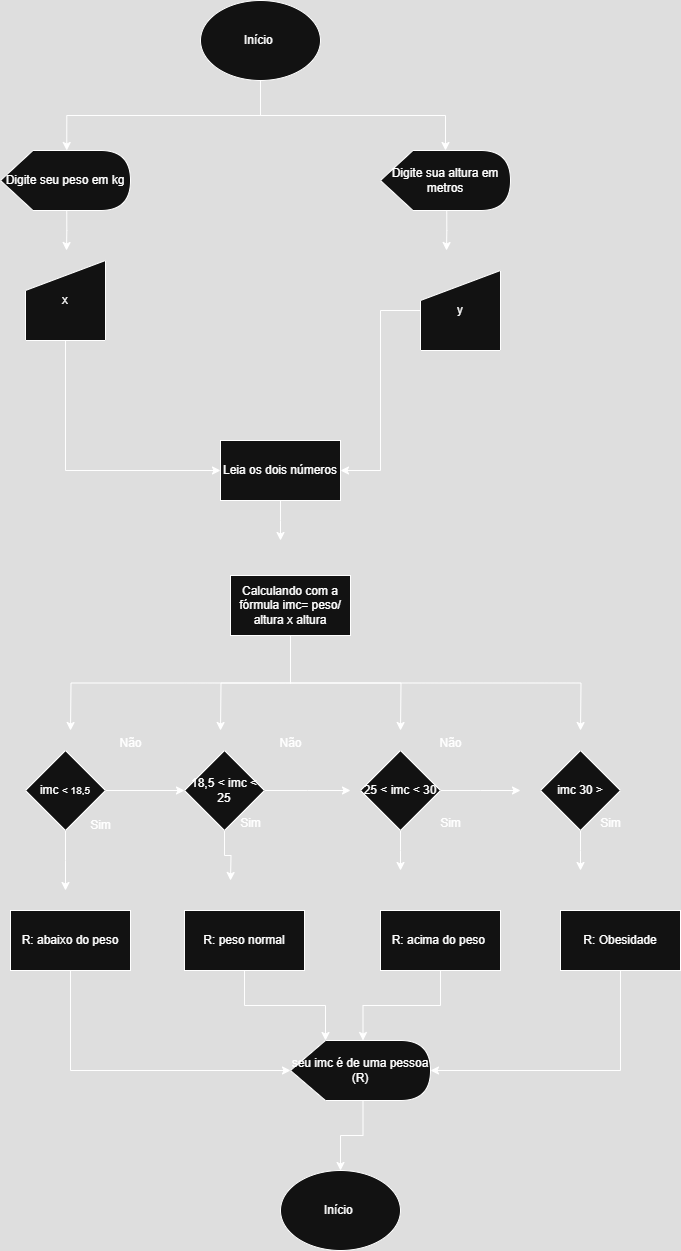

The diagram above was exported from draw.io. Its source (the exported page's mxGraphModel, read from the mxfile embedded in the PNG):
<mxGraphModel dx="737" dy="487" grid="1" gridSize="10" guides="1" tooltips="1" connect="1" arrows="1" fold="1" page="1" pageScale="1" pageWidth="827" pageHeight="1169" math="0" shadow="0">
  <root>
    <mxCell id="0" />
    <mxCell id="1" parent="0" />
    <mxCell id="qaxdyflfyzAwSkynjUrF-34" style="edgeStyle=orthogonalEdgeStyle;rounded=0;orthogonalLoop=1;jettySize=auto;html=1;exitX=0.5;exitY=1;exitDx=0;exitDy=0;" edge="1" parent="1" source="qaxdyflfyzAwSkynjUrF-1" target="qaxdyflfyzAwSkynjUrF-3">
      <mxGeometry relative="1" as="geometry" />
    </mxCell>
    <mxCell id="qaxdyflfyzAwSkynjUrF-1" value="Início&amp;nbsp;" style="ellipse;whiteSpace=wrap;html=1;" vertex="1" parent="1">
      <mxGeometry x="310" y="10" width="120" height="80" as="geometry" />
    </mxCell>
    <mxCell id="qaxdyflfyzAwSkynjUrF-19" style="edgeStyle=orthogonalEdgeStyle;rounded=0;orthogonalLoop=1;jettySize=auto;html=1;exitX=0;exitY=0;exitDx=66.25;exitDy=60;exitPerimeter=0;" edge="1" parent="1" source="qaxdyflfyzAwSkynjUrF-2">
      <mxGeometry relative="1" as="geometry">
        <mxPoint x="176" y="260" as="targetPoint" />
      </mxGeometry>
    </mxCell>
    <mxCell id="qaxdyflfyzAwSkynjUrF-2" value="Digite seu peso em kg" style="shape=display;whiteSpace=wrap;html=1;" vertex="1" parent="1">
      <mxGeometry x="110" y="160" width="130" height="60" as="geometry" />
    </mxCell>
    <mxCell id="qaxdyflfyzAwSkynjUrF-20" style="edgeStyle=orthogonalEdgeStyle;rounded=0;orthogonalLoop=1;jettySize=auto;html=1;exitX=0;exitY=0;exitDx=66.25;exitDy=60;exitPerimeter=0;" edge="1" parent="1" source="qaxdyflfyzAwSkynjUrF-3">
      <mxGeometry relative="1" as="geometry">
        <mxPoint x="556" y="260" as="targetPoint" />
      </mxGeometry>
    </mxCell>
    <mxCell id="qaxdyflfyzAwSkynjUrF-3" value="Digite sua altura em metros" style="shape=display;whiteSpace=wrap;html=1;" vertex="1" parent="1">
      <mxGeometry x="490" y="160" width="130" height="60" as="geometry" />
    </mxCell>
    <mxCell id="qaxdyflfyzAwSkynjUrF-35" style="edgeStyle=orthogonalEdgeStyle;rounded=0;orthogonalLoop=1;jettySize=auto;html=1;exitX=0.5;exitY=1;exitDx=0;exitDy=0;entryX=0;entryY=0.5;entryDx=0;entryDy=0;" edge="1" parent="1" source="qaxdyflfyzAwSkynjUrF-4" target="qaxdyflfyzAwSkynjUrF-6">
      <mxGeometry relative="1" as="geometry" />
    </mxCell>
    <mxCell id="qaxdyflfyzAwSkynjUrF-4" value="x" style="shape=manualInput;whiteSpace=wrap;html=1;" vertex="1" parent="1">
      <mxGeometry x="135" y="270" width="80" height="80" as="geometry" />
    </mxCell>
    <mxCell id="qaxdyflfyzAwSkynjUrF-36" style="edgeStyle=orthogonalEdgeStyle;rounded=0;orthogonalLoop=1;jettySize=auto;html=1;entryX=1;entryY=0.5;entryDx=0;entryDy=0;" edge="1" parent="1" source="qaxdyflfyzAwSkynjUrF-5" target="qaxdyflfyzAwSkynjUrF-6">
      <mxGeometry relative="1" as="geometry" />
    </mxCell>
    <mxCell id="qaxdyflfyzAwSkynjUrF-5" value="y" style="shape=manualInput;whiteSpace=wrap;html=1;" vertex="1" parent="1">
      <mxGeometry x="530" y="280" width="80" height="80" as="geometry" />
    </mxCell>
    <mxCell id="qaxdyflfyzAwSkynjUrF-37" style="edgeStyle=orthogonalEdgeStyle;rounded=0;orthogonalLoop=1;jettySize=auto;html=1;exitX=0.5;exitY=1;exitDx=0;exitDy=0;" edge="1" parent="1" source="qaxdyflfyzAwSkynjUrF-6">
      <mxGeometry relative="1" as="geometry">
        <mxPoint x="390" y="550" as="targetPoint" />
      </mxGeometry>
    </mxCell>
    <mxCell id="qaxdyflfyzAwSkynjUrF-6" value="Leia os dois números" style="whiteSpace=wrap;html=1;" vertex="1" parent="1">
      <mxGeometry x="330" y="450" width="120" height="60" as="geometry" />
    </mxCell>
    <mxCell id="qaxdyflfyzAwSkynjUrF-46" style="edgeStyle=orthogonalEdgeStyle;rounded=0;orthogonalLoop=1;jettySize=auto;html=1;exitX=1;exitY=0.5;exitDx=0;exitDy=0;entryX=0;entryY=0.5;entryDx=0;entryDy=0;" edge="1" parent="1" source="qaxdyflfyzAwSkynjUrF-9" target="qaxdyflfyzAwSkynjUrF-11">
      <mxGeometry relative="1" as="geometry" />
    </mxCell>
    <mxCell id="qaxdyflfyzAwSkynjUrF-49" style="edgeStyle=orthogonalEdgeStyle;rounded=0;orthogonalLoop=1;jettySize=auto;html=1;exitX=0.5;exitY=1;exitDx=0;exitDy=0;" edge="1" parent="1" source="qaxdyflfyzAwSkynjUrF-9">
      <mxGeometry relative="1" as="geometry">
        <mxPoint x="175" y="900" as="targetPoint" />
      </mxGeometry>
    </mxCell>
    <mxCell id="qaxdyflfyzAwSkynjUrF-9" value="imc &lt;span style=&quot;font-size: 10px;&quot;&gt;&amp;lt; 18,5&lt;/span&gt;" style="rhombus;whiteSpace=wrap;html=1;" vertex="1" parent="1">
      <mxGeometry x="135" y="760" width="80" height="80" as="geometry" />
    </mxCell>
    <mxCell id="qaxdyflfyzAwSkynjUrF-47" style="edgeStyle=orthogonalEdgeStyle;rounded=0;orthogonalLoop=1;jettySize=auto;html=1;exitX=1;exitY=0.5;exitDx=0;exitDy=0;" edge="1" parent="1" source="qaxdyflfyzAwSkynjUrF-11">
      <mxGeometry relative="1" as="geometry">
        <mxPoint x="460" y="800" as="targetPoint" />
      </mxGeometry>
    </mxCell>
    <mxCell id="qaxdyflfyzAwSkynjUrF-50" style="edgeStyle=orthogonalEdgeStyle;rounded=0;orthogonalLoop=1;jettySize=auto;html=1;exitX=0.5;exitY=1;exitDx=0;exitDy=0;" edge="1" parent="1" source="qaxdyflfyzAwSkynjUrF-11">
      <mxGeometry relative="1" as="geometry">
        <mxPoint x="340" y="890" as="targetPoint" />
      </mxGeometry>
    </mxCell>
    <mxCell id="qaxdyflfyzAwSkynjUrF-11" value="18,5 &amp;lt; imc &amp;lt; 25" style="rhombus;whiteSpace=wrap;html=1;" vertex="1" parent="1">
      <mxGeometry x="294" y="760" width="80" height="80" as="geometry" />
    </mxCell>
    <mxCell id="qaxdyflfyzAwSkynjUrF-48" style="edgeStyle=orthogonalEdgeStyle;rounded=0;orthogonalLoop=1;jettySize=auto;html=1;exitX=1;exitY=0.5;exitDx=0;exitDy=0;" edge="1" parent="1" source="qaxdyflfyzAwSkynjUrF-12">
      <mxGeometry relative="1" as="geometry">
        <mxPoint x="630" y="800" as="targetPoint" />
      </mxGeometry>
    </mxCell>
    <mxCell id="qaxdyflfyzAwSkynjUrF-51" style="edgeStyle=orthogonalEdgeStyle;rounded=0;orthogonalLoop=1;jettySize=auto;html=1;exitX=0.5;exitY=1;exitDx=0;exitDy=0;" edge="1" parent="1" source="qaxdyflfyzAwSkynjUrF-12">
      <mxGeometry relative="1" as="geometry">
        <mxPoint x="510" y="880" as="targetPoint" />
      </mxGeometry>
    </mxCell>
    <mxCell id="qaxdyflfyzAwSkynjUrF-12" value="25 &amp;lt; imc &amp;lt; 30" style="rhombus;whiteSpace=wrap;html=1;" vertex="1" parent="1">
      <mxGeometry x="470" y="760" width="80" height="80" as="geometry" />
    </mxCell>
    <mxCell id="qaxdyflfyzAwSkynjUrF-52" style="edgeStyle=orthogonalEdgeStyle;rounded=0;orthogonalLoop=1;jettySize=auto;html=1;exitX=0.5;exitY=1;exitDx=0;exitDy=0;" edge="1" parent="1" source="qaxdyflfyzAwSkynjUrF-13">
      <mxGeometry relative="1" as="geometry">
        <mxPoint x="690" y="880" as="targetPoint" />
      </mxGeometry>
    </mxCell>
    <mxCell id="qaxdyflfyzAwSkynjUrF-13" value="imc 30 &amp;gt;" style="rhombus;whiteSpace=wrap;html=1;" vertex="1" parent="1">
      <mxGeometry x="650" y="760" width="80" height="80" as="geometry" />
    </mxCell>
    <mxCell id="qaxdyflfyzAwSkynjUrF-14" value="R: abaixo do peso" style="whiteSpace=wrap;html=1;" vertex="1" parent="1">
      <mxGeometry x="120" y="920" width="120" height="60" as="geometry" />
    </mxCell>
    <mxCell id="qaxdyflfyzAwSkynjUrF-15" value="R: peso normal" style="whiteSpace=wrap;html=1;" vertex="1" parent="1">
      <mxGeometry x="294" y="920" width="120" height="60" as="geometry" />
    </mxCell>
    <mxCell id="qaxdyflfyzAwSkynjUrF-16" value="R: acima do peso&amp;nbsp;" style="whiteSpace=wrap;html=1;" vertex="1" parent="1">
      <mxGeometry x="490" y="920" width="120" height="60" as="geometry" />
    </mxCell>
    <mxCell id="qaxdyflfyzAwSkynjUrF-17" value="R: Obesidade" style="whiteSpace=wrap;html=1;" vertex="1" parent="1">
      <mxGeometry x="670" y="920" width="120" height="60" as="geometry" />
    </mxCell>
    <mxCell id="qaxdyflfyzAwSkynjUrF-58" style="edgeStyle=orthogonalEdgeStyle;rounded=0;orthogonalLoop=1;jettySize=auto;html=1;exitX=0;exitY=0;exitDx=72.5;exitDy=60;exitPerimeter=0;entryX=0.5;entryY=0;entryDx=0;entryDy=0;" edge="1" parent="1" source="qaxdyflfyzAwSkynjUrF-18" target="qaxdyflfyzAwSkynjUrF-57">
      <mxGeometry relative="1" as="geometry" />
    </mxCell>
    <mxCell id="qaxdyflfyzAwSkynjUrF-18" value="seu imc é de uma pessoa (R)" style="shape=display;whiteSpace=wrap;html=1;" vertex="1" parent="1">
      <mxGeometry x="400" y="1050" width="140" height="60" as="geometry" />
    </mxCell>
    <mxCell id="qaxdyflfyzAwSkynjUrF-41" style="edgeStyle=orthogonalEdgeStyle;rounded=0;orthogonalLoop=1;jettySize=auto;html=1;exitX=0.5;exitY=1;exitDx=0;exitDy=0;" edge="1" parent="1" source="qaxdyflfyzAwSkynjUrF-23">
      <mxGeometry relative="1" as="geometry">
        <mxPoint x="330" y="740" as="targetPoint" />
      </mxGeometry>
    </mxCell>
    <mxCell id="qaxdyflfyzAwSkynjUrF-42" style="edgeStyle=orthogonalEdgeStyle;rounded=0;orthogonalLoop=1;jettySize=auto;html=1;exitX=0.5;exitY=1;exitDx=0;exitDy=0;" edge="1" parent="1" source="qaxdyflfyzAwSkynjUrF-23">
      <mxGeometry relative="1" as="geometry">
        <mxPoint x="510" y="740" as="targetPoint" />
      </mxGeometry>
    </mxCell>
    <mxCell id="qaxdyflfyzAwSkynjUrF-44" style="edgeStyle=orthogonalEdgeStyle;rounded=0;orthogonalLoop=1;jettySize=auto;html=1;exitX=0.5;exitY=1;exitDx=0;exitDy=0;" edge="1" parent="1" source="qaxdyflfyzAwSkynjUrF-23">
      <mxGeometry relative="1" as="geometry">
        <mxPoint x="690" y="740" as="targetPoint" />
      </mxGeometry>
    </mxCell>
    <mxCell id="qaxdyflfyzAwSkynjUrF-45" style="edgeStyle=orthogonalEdgeStyle;rounded=0;orthogonalLoop=1;jettySize=auto;html=1;exitX=0.5;exitY=1;exitDx=0;exitDy=0;" edge="1" parent="1" source="qaxdyflfyzAwSkynjUrF-23">
      <mxGeometry relative="1" as="geometry">
        <mxPoint x="180" y="740" as="targetPoint" />
      </mxGeometry>
    </mxCell>
    <mxCell id="qaxdyflfyzAwSkynjUrF-23" value="Calculando com a fórmula imc= peso/ altura x altura" style="whiteSpace=wrap;html=1;" vertex="1" parent="1">
      <mxGeometry x="340" y="585" width="120" height="60" as="geometry" />
    </mxCell>
    <mxCell id="qaxdyflfyzAwSkynjUrF-24" value="Sim" style="text;html=1;align=center;verticalAlign=middle;resizable=0;points=[];autosize=1;strokeColor=none;fillColor=none;" vertex="1" parent="1">
      <mxGeometry x="190" y="820" width="40" height="30" as="geometry" />
    </mxCell>
    <mxCell id="qaxdyflfyzAwSkynjUrF-25" value="Sim" style="text;html=1;align=center;verticalAlign=middle;resizable=0;points=[];autosize=1;strokeColor=none;fillColor=none;" vertex="1" parent="1">
      <mxGeometry x="340" y="818" width="40" height="30" as="geometry" />
    </mxCell>
    <mxCell id="qaxdyflfyzAwSkynjUrF-26" value="Sim" style="text;html=1;align=center;verticalAlign=middle;resizable=0;points=[];autosize=1;strokeColor=none;fillColor=none;" vertex="1" parent="1">
      <mxGeometry x="540" y="818" width="40" height="30" as="geometry" />
    </mxCell>
    <mxCell id="qaxdyflfyzAwSkynjUrF-27" value="Sim" style="text;html=1;align=center;verticalAlign=middle;resizable=0;points=[];autosize=1;strokeColor=none;fillColor=none;" vertex="1" parent="1">
      <mxGeometry x="700" y="818" width="40" height="30" as="geometry" />
    </mxCell>
    <mxCell id="qaxdyflfyzAwSkynjUrF-28" value="Não" style="text;html=1;align=center;verticalAlign=middle;resizable=0;points=[];autosize=1;strokeColor=none;fillColor=none;" vertex="1" parent="1">
      <mxGeometry x="215" y="738" width="50" height="30" as="geometry" />
    </mxCell>
    <mxCell id="qaxdyflfyzAwSkynjUrF-29" value="Não" style="text;html=1;align=center;verticalAlign=middle;resizable=0;points=[];autosize=1;strokeColor=none;fillColor=none;" vertex="1" parent="1">
      <mxGeometry x="375" y="738" width="50" height="30" as="geometry" />
    </mxCell>
    <mxCell id="qaxdyflfyzAwSkynjUrF-30" value="Não" style="text;html=1;align=center;verticalAlign=middle;resizable=0;points=[];autosize=1;strokeColor=none;fillColor=none;" vertex="1" parent="1">
      <mxGeometry x="535" y="738" width="50" height="30" as="geometry" />
    </mxCell>
    <mxCell id="qaxdyflfyzAwSkynjUrF-33" style="edgeStyle=orthogonalEdgeStyle;rounded=0;orthogonalLoop=1;jettySize=auto;html=1;exitX=0.5;exitY=1;exitDx=0;exitDy=0;entryX=0;entryY=0;entryDx=66.25;entryDy=0;entryPerimeter=0;" edge="1" parent="1" source="qaxdyflfyzAwSkynjUrF-1" target="qaxdyflfyzAwSkynjUrF-2">
      <mxGeometry relative="1" as="geometry">
        <Array as="points">
          <mxPoint x="370" y="125" />
          <mxPoint x="176" y="125" />
        </Array>
      </mxGeometry>
    </mxCell>
    <mxCell id="qaxdyflfyzAwSkynjUrF-53" style="edgeStyle=orthogonalEdgeStyle;rounded=0;orthogonalLoop=1;jettySize=auto;html=1;exitX=0.5;exitY=1;exitDx=0;exitDy=0;entryX=0;entryY=0.5;entryDx=0;entryDy=0;entryPerimeter=0;" edge="1" parent="1" source="qaxdyflfyzAwSkynjUrF-14" target="qaxdyflfyzAwSkynjUrF-18">
      <mxGeometry relative="1" as="geometry" />
    </mxCell>
    <mxCell id="qaxdyflfyzAwSkynjUrF-54" style="edgeStyle=orthogonalEdgeStyle;rounded=0;orthogonalLoop=1;jettySize=auto;html=1;exitX=0.5;exitY=1;exitDx=0;exitDy=0;entryX=0;entryY=0;entryDx=35;entryDy=0;entryPerimeter=0;" edge="1" parent="1" source="qaxdyflfyzAwSkynjUrF-15" target="qaxdyflfyzAwSkynjUrF-18">
      <mxGeometry relative="1" as="geometry" />
    </mxCell>
    <mxCell id="qaxdyflfyzAwSkynjUrF-55" style="edgeStyle=orthogonalEdgeStyle;rounded=0;orthogonalLoop=1;jettySize=auto;html=1;exitX=0.5;exitY=1;exitDx=0;exitDy=0;entryX=0;entryY=0;entryDx=72.5;entryDy=0;entryPerimeter=0;" edge="1" parent="1" source="qaxdyflfyzAwSkynjUrF-16" target="qaxdyflfyzAwSkynjUrF-18">
      <mxGeometry relative="1" as="geometry" />
    </mxCell>
    <mxCell id="qaxdyflfyzAwSkynjUrF-56" style="edgeStyle=orthogonalEdgeStyle;rounded=0;orthogonalLoop=1;jettySize=auto;html=1;exitX=0.5;exitY=1;exitDx=0;exitDy=0;entryX=1;entryY=0.5;entryDx=0;entryDy=0;entryPerimeter=0;" edge="1" parent="1" source="qaxdyflfyzAwSkynjUrF-17" target="qaxdyflfyzAwSkynjUrF-18">
      <mxGeometry relative="1" as="geometry" />
    </mxCell>
    <mxCell id="qaxdyflfyzAwSkynjUrF-57" value="Início&amp;nbsp;" style="ellipse;whiteSpace=wrap;html=1;" vertex="1" parent="1">
      <mxGeometry x="390" y="1180" width="120" height="80" as="geometry" />
    </mxCell>
  </root>
</mxGraphModel>